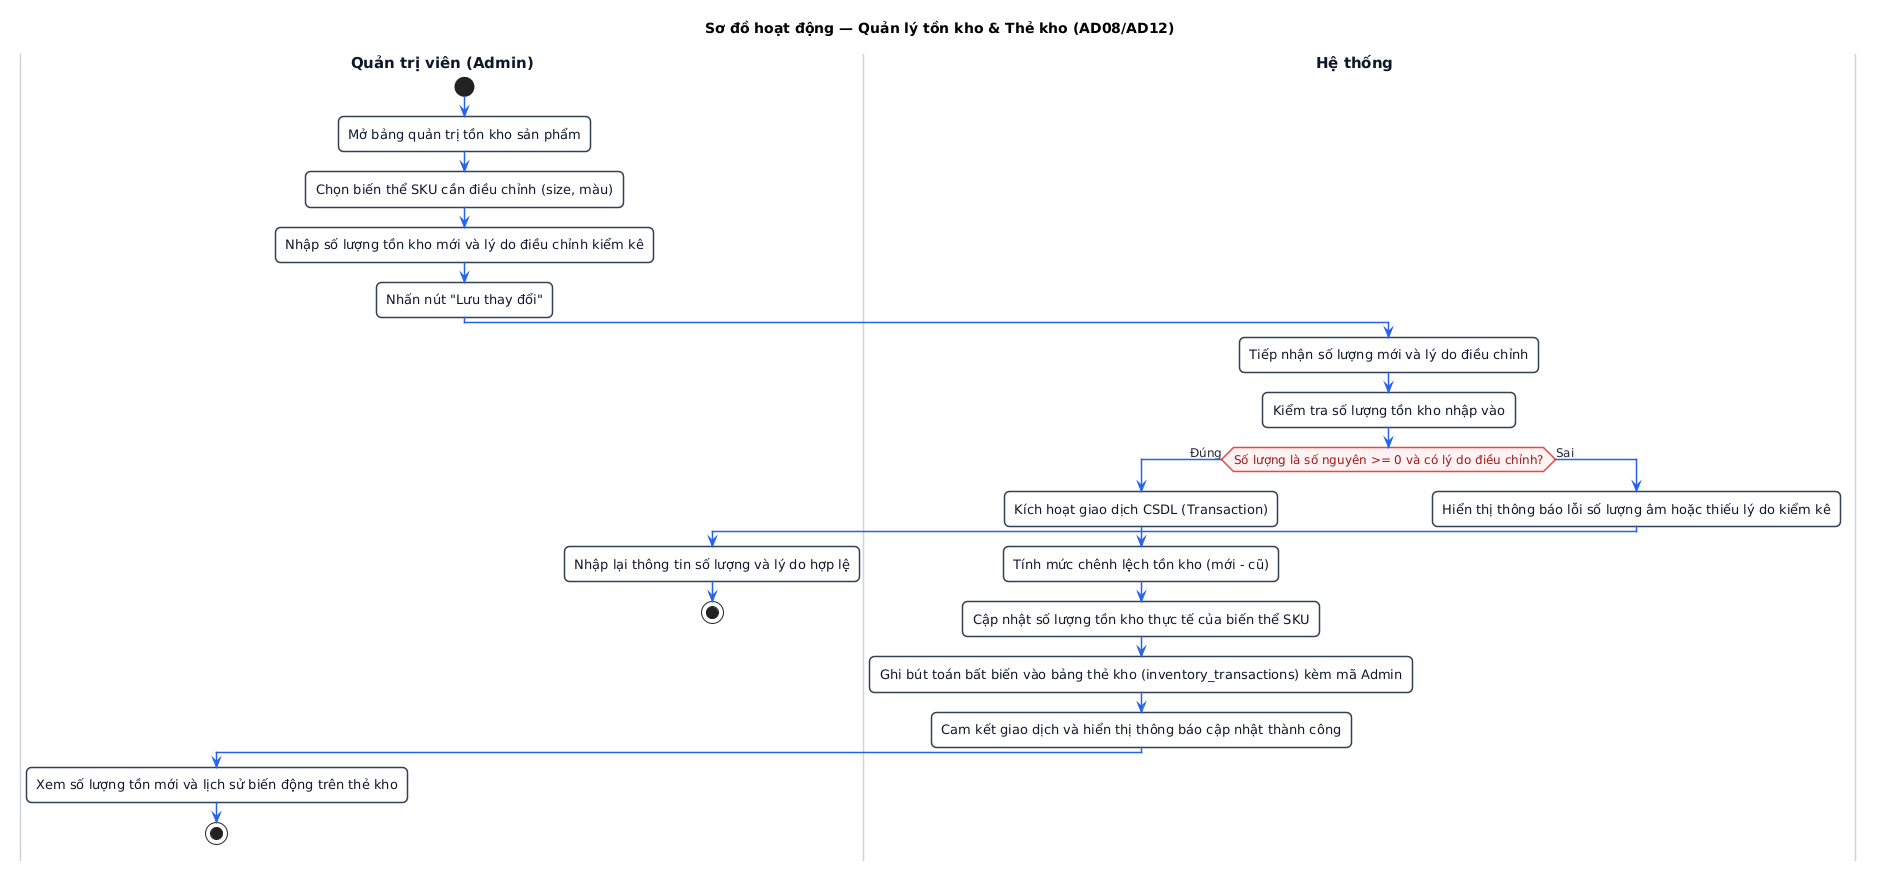

The diagram above was rendered by PlantUML. Its source (embedded in the PNG):
@startuml
title Sơ đồ hoạt động — Quản lý tồn kho & Thẻ kho (AD08/AD12)

skinparam defaultFontName "Segoe UI, Arial, sans-serif"
skinparam defaultFontSize 13
skinparam roundCorner 10
skinparam shadowing false

skinparam ActivityFontSize 13
skinparam ActivityFontColor #0f172a
skinparam ActivityBorderColor #334155
skinparam ActivityBorderThickness 1.5
skinparam ActivityBackgroundColor #ffffff

skinparam ActivityDiamondFontSize 12
skinparam ActivityDiamondFontColor #991b1b
skinparam ActivityDiamondBorderColor #ef4444
skinparam ActivityDiamondBorderThickness 1.5
skinparam ActivityDiamondBackgroundColor #fef2f2

skinparam ArrowColor #2563eb
skinparam ArrowFontSize 12
skinparam ArrowFontColor #1e293b
skinparam ArrowThickness 1.5

skinparam SwimlaneTitleFontSize 15
skinparam SwimlaneTitleFontStyle bold
skinparam SwimlaneTitleFontColor #0f172a
skinparam SwimlaneBorderColor #cbd5e1
skinparam SwimlaneBorderThickness 1.5
skinparam SwimlaneWidth 380

|Quản trị viên (Admin)|
start
:Mở bảng quản trị tồn kho sản phẩm;
:Chọn biến thể SKU cần điều chỉnh (size, màu);
:Nhập số lượng tồn kho mới và lý do điều chỉnh kiểm kê;
:Nhấn nút "Lưu thay đổi";

|Hệ thống|
:Tiếp nhận số lượng mới và lý do điều chỉnh;
:Kiểm tra số lượng tồn kho nhập vào;

if (Số lượng là số nguyên >= 0 và có lý do điều chỉnh?) then (Đúng)
  |Hệ thống|
  :Kích hoạt giao dịch CSDL (Transaction);
  :Tính mức chênh lệch tồn kho (mới - cũ);
  :Cập nhật số lượng tồn kho thực tế của biến thể SKU;
  :Ghi bút toán bất biến vào bảng thẻ kho (inventory_transactions) kèm mã Admin;
  :Cam kết giao dịch và hiển thị thông báo cập nhật thành công;
  |Quản trị viên (Admin)|
  :Xem số lượng tồn mới và lịch sử biến động trên thẻ kho;
  stop
else (Sai)
  |Hệ thống|
  :Hiển thị thông báo lỗi số lượng âm hoặc thiếu lý do kiểm kê;
  |Quản trị viên (Admin)|
  :Nhập lại thông tin số lượng và lý do hợp lệ;
  stop
endif
@enduml